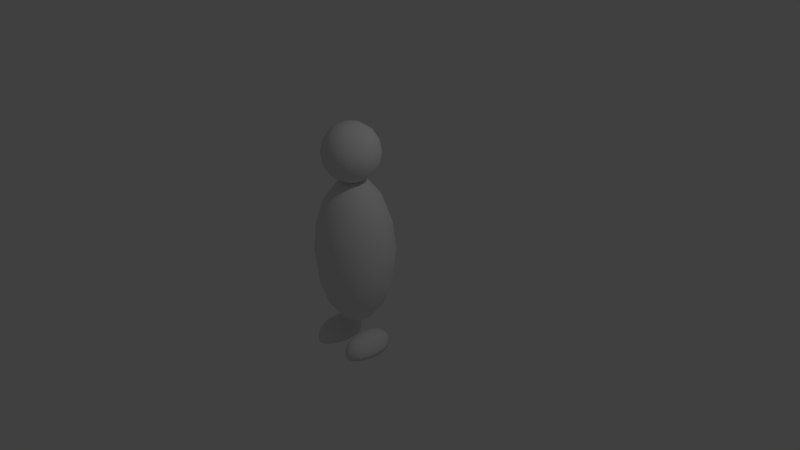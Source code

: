 # Source: SimpleWorker.blend  (saved by Blender 2.73.0; exported with 4.5.12 LTS)
import bpy
from mathutils import Matrix  # noqa: F401  (used for matrix-valued properties, if any)

bpy.ops.wm.read_factory_settings(use_empty=True)
scene = bpy.context.scene
scene.name = 'Scene'

# ---- collections
col_collection_1 = bpy.data.collections.new('Collection 1'); scene.collection.children.link(col_collection_1)

# ---- world
world_world = bpy.data.worlds.new('World'); scene.world = world_world
world_world.color = (0.05088, 0.05088, 0.05088)
world_world.use_sun_shadow = False
world_world.sun_shadow_jitter_overblur = 0.0
world_world.cycles.sampling_method = 'MANUAL'
world_world.cycles.sample_map_resolution = 256

# ---- cameras
cam_camera = bpy.data.cameras.new('Camera')
cam_camera.clip_end = 100.0
cam_camera.lens = 35.0
cam_camera.sensor_width = 32.0
cam_camera.sensor_height = 18.0
cam_camera.ortho_scale = 7.314
cam_camera.dof.focus_distance = 0.0
cam_camera.dof.aperture_fstop = 128.0

# ---- lights
light_lamp = bpy.data.lights.new('Lamp', 'POINT')
light_lamp.transmission_factor = 0.0
light_lamp.cutoff_distance = 30.0
light_lamp.energy = 100.0
light_lamp.shadow_buffer_clip_start = 1.001
light_lamp.shadow_soft_size = 0.1
light_lamp.shadow_maximum_resolution = 0.006
light_lamp.use_absolute_resolution = True
light_lamp.cycles.use_multiple_importance_sampling = False

# ---- meshes
me_sphere_002 = bpy.data.meshes.new('Sphere.002')
me_sphere_002.from_pydata([(-0.1442, 0.0306, 1.789), (-0.2654, 0.0306, 1.708), (-0.3464, 0.0306, 1.587), (-0.3748, 0.0306, 1.444), (-0.3464, 0.0306, 1.301), (-0.2654, 0.0306, 1.18), (-0.1442, 0.0306, 1.099), (-0.1333, 0.08532, 1.789), (-0.2453, 0.1317, 1.708), (-0.3201, 0.1627, 1.587), (-0.3464, 0.1736, 1.444), (-0.3201, 0.1627, 1.301), (-0.2453, 0.1317, 1.18), (-0.1333, 0.08532, 1.099), (-0.1023, 0.1317, 1.789), (-0.188, 0.2174, 1.708), (-0.2453, 0.2747, 1.587), (-0.2654, 0.2948, 1.444), (-0.2453, 0.2747, 1.301), (-0.188, 0.2174, 1.18), (-0.1023, 0.1317, 1.099), (-0.001168, 0.0306, 1.07), (-0.05589, 0.1627, 1.789), (-0.1023, 0.2747, 1.708), (-0.1333, 0.3495, 1.587), (-0.1442, 0.3758, 1.444), (-0.1333, 0.3495, 1.301), (-0.1023, 0.2747, 1.18), (-0.05589, 0.1627, 1.099), (-0.001168, 0.1736, 1.789), (-0.001168, 0.2948, 1.708), (-0.001168, 0.3758, 1.587), (-0.001168, 0.4043, 1.444), (-0.001168, 0.3758, 1.301), (-0.001168, 0.2948, 1.18), (-0.001168, 0.1736, 1.099), (0.05355, 0.1627, 1.789), (0.09994, 0.2747, 1.708), (0.1309, 0.3495, 1.587), (0.1418, 0.3758, 1.444), (0.1309, 0.3495, 1.301), (0.09994, 0.2747, 1.18), (0.05355, 0.1627, 1.099), (-0.001168, 0.0306, 1.817), (0.09994, 0.1317, 1.789), (0.1857, 0.2174, 1.708), (0.2429, 0.2747, 1.587), (0.2631, 0.2948, 1.444), (0.2429, 0.2747, 1.301), (0.1857, 0.2174, 1.18), (0.09994, 0.1317, 1.099), (0.1309, 0.08532, 1.789), (0.2429, 0.1317, 1.708), (0.3178, 0.1627, 1.587), (0.3441, 0.1736, 1.444), (0.3178, 0.1627, 1.301), (0.2429, 0.1317, 1.18), (0.1309, 0.08532, 1.099), (0.1418, 0.0306, 1.789), (0.2631, 0.0306, 1.708), (0.3441, 0.0306, 1.587), (0.3725, 0.0306, 1.444), (0.3441, 0.0306, 1.301), (0.2631, 0.0306, 1.18), (0.1418, 0.0306, 1.099), (0.1309, -0.02412, 1.789), (0.2429, -0.07051, 1.708), (0.3178, -0.1015, 1.587), (0.3441, -0.1124, 1.444), (0.3178, -0.1015, 1.301), (0.2429, -0.07051, 1.18), (0.1309, -0.02412, 1.099), (0.09994, -0.07051, 1.789), (0.1857, -0.1562, 1.708), (0.2429, -0.2135, 1.587), (0.2631, -0.2336, 1.444), (0.2429, -0.2135, 1.301), (0.1857, -0.1562, 1.18), (0.09994, -0.07051, 1.099), (0.05355, -0.1015, 1.789), (0.09994, -0.2135, 1.708), (0.1309, -0.2883, 1.587), (0.1418, -0.3146, 1.444), (0.1309, -0.2883, 1.301), (0.09994, -0.2135, 1.18), (0.05355, -0.1015, 1.099), (-0.001168, -0.1124, 1.789), (-0.001168, -0.2336, 1.708), (-0.001168, -0.3146, 1.587), (-0.001168, -0.3431, 1.444), (-0.001168, -0.3146, 1.301), (-0.001168, -0.2336, 1.18), (-0.001168, -0.1124, 1.099), (-0.05589, -0.1015, 1.789), (-0.1023, -0.2135, 1.708), (-0.1333, -0.2883, 1.587), (-0.1442, -0.3146, 1.444), (-0.1333, -0.2883, 1.301), (-0.1023, -0.2135, 1.18), (-0.05589, -0.1015, 1.099), (-0.1023, -0.07051, 1.789), (-0.188, -0.1562, 1.708), (-0.2453, -0.2135, 1.587), (-0.2654, -0.2336, 1.444), (-0.2453, -0.2135, 1.301), (-0.188, -0.1562, 1.18), (-0.1023, -0.07051, 1.099), (-0.1333, -0.02412, 1.789), (-0.2453, -0.07051, 1.708), (-0.3201, -0.1015, 1.587), (-0.3464, -0.1124, 1.444), (-0.3201, -0.1015, 1.301), (-0.2453, -0.07051, 1.18), (-0.1333, -0.02412, 1.099), (0.2739, 0.2613, -1.068), (0.2739, 0.1888, -1.002), (0.2739, 0.08027, -0.9579), (0.2739, -0.0477, -0.9424), (0.2739, -0.1757, -0.9579), (0.2739, -0.2842, -1.002), (0.2739, -0.3567, -1.068), (0.246, 0.2613, -1.074), (0.2224, 0.1888, -1.013), (0.2066, 0.08027, -0.9722), (0.201, -0.0477, -0.9579), (0.2066, -0.1757, -0.9722), (0.2224, -0.2842, -1.013), (0.246, -0.3567, -1.074), (0.2224, 0.2613, -1.091), (0.1787, 0.1888, -1.044), (0.1495, 0.08027, -1.013), (0.1392, -0.0477, -1.002), (0.1495, -0.1757, -1.013), (0.1787, -0.2842, -1.044), (0.2224, -0.3567, -1.091), (0.2739, -0.3821, -1.146), (0.2066, 0.2613, -1.116), (0.1495, 0.1888, -1.091), (0.1113, 0.08027, -1.074), (0.09794, -0.0477, -1.068), (0.1113, -0.1757, -1.074), (0.1495, -0.2842, -1.091), (0.2066, -0.3567, -1.116), (0.201, 0.2613, -1.146), (0.1392, 0.1888, -1.146), (0.09794, 0.08027, -1.146), (0.08344, -0.0477, -1.146), (0.09794, -0.1757, -1.146), (0.1392, -0.2842, -1.146), (0.201, -0.3567, -1.146), (0.2739, 0.2867, -1.146), (0.3469, 0.2613, -1.146), (0.4087, 0.1888, -1.146), (0.45, 0.08027, -1.146), (0.4645, -0.0477, -1.146), (0.45, -0.1757, -1.146), (0.4087, -0.2842, -1.146), (0.3469, -0.3567, -1.146), (0.3413, 0.2613, -1.116), (0.3984, 0.1888, -1.091), (0.4366, 0.08027, -1.074), (0.45, -0.0477, -1.068), (0.4366, -0.1757, -1.074), (0.3984, -0.2842, -1.091), (0.3413, -0.3567, -1.116), (0.3255, 0.2613, -1.091), (0.3692, 0.1888, -1.044), (0.3984, 0.08027, -1.013), (0.4087, -0.0477, -1.002), (0.3984, -0.1757, -1.013), (0.3692, -0.2842, -1.044), (0.3255, -0.3567, -1.091), (0.3018, 0.2613, -1.074), (0.3255, 0.1888, -1.013), (0.3413, 0.08027, -0.9722), (0.3469, -0.0477, -0.9579), (0.3413, -0.1757, -0.9722), (0.3255, -0.2842, -1.013), (0.3018, -0.3567, -1.074), (0.2739, -0.3821, -1.203), (0.201, 0.2613, -1.203), (0.1392, 0.1888, -1.203), (0.09794, 0.08027, -1.203), (0.08344, -0.0477, -1.203), (0.09794, -0.1757, -1.203), (0.1392, -0.2842, -1.203), (0.201, -0.3567, -1.203), (0.2739, 0.2867, -1.203), (0.3469, 0.2613, -1.203), (0.4087, 0.1888, -1.203), (0.45, 0.08027, -1.203), (0.4645, -0.0477, -1.203), (0.45, -0.1757, -1.203), (0.4087, -0.2842, -1.203), (0.3469, -0.3567, -1.203), (0.2739, -0.0477, -1.203), (-0.2731, 0.2613, -1.068), (-0.2731, 0.1888, -1.002), (-0.2731, 0.08027, -0.9579), (-0.2731, -0.0477, -0.9424), (-0.2731, -0.1757, -0.9579), (-0.2731, -0.2842, -1.002), (-0.2731, -0.3567, -1.068), (-0.301, 0.2613, -1.074), (-0.3247, 0.1888, -1.013), (-0.3405, 0.08027, -0.9722), (-0.346, -0.0477, -0.9579), (-0.3405, -0.1757, -0.9722), (-0.3247, -0.2842, -1.013), (-0.301, -0.3567, -1.074), (-0.3247, 0.2613, -1.091), (-0.3684, 0.1888, -1.044), (-0.3976, 0.08027, -1.013), (-0.4078, -0.0477, -1.002), (-0.3976, -0.1757, -1.013), (-0.3684, -0.2842, -1.044), (-0.3247, -0.3567, -1.091), (-0.2731, -0.3821, -1.146), (-0.3405, 0.2613, -1.116), (-0.3976, 0.1888, -1.091), (-0.4357, 0.08027, -1.074), (-0.4491, -0.0477, -1.068), (-0.4357, -0.1757, -1.074), (-0.3976, -0.2842, -1.091), (-0.3405, -0.3567, -1.116), (-0.346, 0.2613, -1.146), (-0.4078, 0.1888, -1.146), (-0.4491, 0.08027, -1.146), (-0.4636, -0.0477, -1.146), (-0.4491, -0.1757, -1.146), (-0.4078, -0.2842, -1.146), (-0.346, -0.3567, -1.146), (-0.2731, 0.2867, -1.146), (-0.2002, 0.2613, -1.146), (-0.1384, 0.1888, -1.146), (-0.09711, 0.08027, -1.146), (-0.08261, -0.0477, -1.146), (-0.09711, -0.1757, -1.146), (-0.1384, -0.2842, -1.146), (-0.2002, -0.3567, -1.146), (-0.2058, 0.2613, -1.116), (-0.1487, 0.1888, -1.091), (-0.1105, 0.08027, -1.074), (-0.09711, -0.0477, -1.068), (-0.1105, -0.1757, -1.074), (-0.1487, -0.2842, -1.091), (-0.2058, -0.3567, -1.116), (-0.2216, 0.2613, -1.091), (-0.1779, 0.1888, -1.044), (-0.1487, 0.08027, -1.013), (-0.1384, -0.0477, -1.002), (-0.1487, -0.1757, -1.013), (-0.1779, -0.2842, -1.044), (-0.2216, -0.3567, -1.091), (-0.2452, 0.2613, -1.074), (-0.2216, 0.1888, -1.013), (-0.2058, 0.08027, -0.9722), (-0.2002, -0.0477, -0.9579), (-0.2058, -0.1757, -0.9722), (-0.2216, -0.2842, -1.013), (-0.2452, -0.3567, -1.074), (-0.2731, -0.3821, -1.203), (-0.346, 0.2613, -1.203), (-0.4078, 0.1888, -1.203), (-0.4491, 0.08027, -1.203), (-0.4636, -0.0477, -1.203), (-0.4491, -0.1757, -1.203), (-0.4078, -0.2842, -1.203), (-0.346, -0.3567, -1.203), (-0.2731, 0.2867, -1.203), (-0.2002, 0.2613, -1.203), (-0.1384, 0.1888, -1.203), (-0.09711, 0.08027, -1.203), (-0.08261, -0.0477, -1.203), (-0.09711, -0.1757, -1.203), (-0.1384, -0.2842, -1.203), (-0.2002, -0.3567, -1.203), (-0.2731, -0.0477, -1.203), (-0.1972, 0.03802, 1.056), (-0.3649, 0.03802, 0.8388), (-0.4769, 0.03802, 0.5143), (-0.5162, 0.03802, 0.1316), (-0.4769, 0.03802, -0.251), (-0.3649, 0.03802, -0.5755), (-0.1972, 0.03802, -0.7922), (-0.1821, 0.1137, 1.056), (-0.337, 0.1779, 0.8388), (-0.4405, 0.2207, 0.5143), (-0.4769, 0.2358, 0.1316), (-0.4405, 0.2207, -0.251), (-0.337, 0.1779, -0.5755), (-0.1821, 0.1137, -0.7922), (-0.1393, 0.1779, 1.056), (-0.2578, 0.2964, 0.8388), (-0.337, 0.3756, 0.5143), (-0.3649, 0.4035, 0.1316), (-0.337, 0.3756, -0.251), (-0.2578, 0.2964, -0.5755), (-0.1393, 0.1779, -0.7922), (0.0005742, 0.03802, -0.8684), (-0.07511, 0.2207, 1.056), (-0.1393, 0.3756, 0.8388), (-0.1821, 0.4791, 0.5143), (-0.1972, 0.5155, 0.1316), (-0.1821, 0.4791, -0.251), (-0.1393, 0.3756, -0.5755), (-0.07511, 0.2207, -0.7922), (0.0005742, 0.2358, 1.056), (0.0005743, 0.4035, 0.8388), (0.0005743, 0.5155, 0.5143), (0.0005743, 0.5548, 0.1316), (0.0005743, 0.5155, -0.251), (0.0005743, 0.4035, -0.5755), (0.0005743, 0.2358, -0.7922), (0.07626, 0.2207, 1.056), (0.1404, 0.3756, 0.8388), (0.1833, 0.4791, 0.5143), (0.1983, 0.5155, 0.1316), (0.1833, 0.4791, -0.251), (0.1404, 0.3756, -0.5755), (0.07626, 0.2207, -0.7922), (0.0005742, 0.03802, 1.132), (0.1404, 0.1779, 1.056), (0.259, 0.2964, 0.8388), (0.3382, 0.3756, 0.5143), (0.366, 0.4035, 0.1316), (0.3382, 0.3756, -0.251), (0.259, 0.2964, -0.5755), (0.1404, 0.1779, -0.7922), (0.1833, 0.1137, 1.056), (0.3382, 0.1779, 0.8387), (0.4417, 0.2207, 0.5143), (0.478, 0.2358, 0.1316), (0.4417, 0.2207, -0.251), (0.3382, 0.1779, -0.5755), (0.1833, 0.1137, -0.7922), (0.1983, 0.03802, 1.056), (0.366, 0.03802, 0.8387), (0.478, 0.03802, 0.5143), (0.5174, 0.03802, 0.1316), (0.478, 0.03802, -0.251), (0.366, 0.03802, -0.5755), (0.1983, 0.03802, -0.7922), (0.1833, -0.03766, 1.056), (0.3382, -0.1018, 0.8387), (0.4417, -0.1447, 0.5143), (0.478, -0.1598, 0.1316), (0.4417, -0.1447, -0.251), (0.3382, -0.1018, -0.5755), (0.1833, -0.03766, -0.7922), (0.1404, -0.1018, 1.056), (0.259, -0.2204, 0.8388), (0.3382, -0.2996, 0.5143), (0.366, -0.3274, 0.1316), (0.3382, -0.2996, -0.251), (0.259, -0.2204, -0.5755), (0.1404, -0.1018, -0.7922), (0.07626, -0.1447, 1.056), (0.1404, -0.2996, 0.8388), (0.1833, -0.4031, 0.5143), (0.1983, -0.4394, 0.1316), (0.1833, -0.4031, -0.251), (0.1404, -0.2996, -0.5755), (0.07626, -0.1447, -0.7922), (0.0005742, -0.1598, 1.056), (0.000574, -0.3274, 0.8388), (0.000574, -0.4394, 0.5143), (0.000574, -0.4788, 0.1316), (0.000574, -0.4394, -0.251), (0.0005741, -0.3274, -0.5755), (0.0005741, -0.1598, -0.7922), (-0.07511, -0.1447, 1.056), (-0.1393, -0.2996, 0.8388), (-0.1821, -0.4031, 0.5143), (-0.1972, -0.4394, 0.1316), (-0.1821, -0.4031, -0.251), (-0.1393, -0.2996, -0.5755), (-0.07511, -0.1447, -0.7922), (-0.1393, -0.1018, 1.056), (-0.2578, -0.2204, 0.8388), (-0.337, -0.2996, 0.5143), (-0.3649, -0.3274, 0.1316), (-0.337, -0.2996, -0.251), (-0.2578, -0.2204, -0.5755), (-0.1393, -0.1018, -0.7922), (-0.1821, -0.03766, 1.056), (-0.337, -0.1018, 0.8388), (-0.4405, -0.1447, 0.5143), (-0.4769, -0.1598, 0.1316), (-0.4405, -0.1447, -0.251), (-0.337, -0.1018, -0.5755), (-0.1821, -0.03766, -0.7922)], [], [(6, 5, 12, 13), (5, 4, 11, 12), (4, 3, 10, 11), (3, 2, 9, 10), (2, 1, 8, 9), (1, 0, 7, 8), (13, 12, 19, 20), (12, 11, 18, 19), (11, 10, 17, 18), (10, 9, 16, 17), (9, 8, 15, 16), (8, 7, 14, 15), (20, 19, 27, 28), (19, 18, 26, 27), (18, 17, 25, 26), (17, 16, 24, 25), (16, 15, 23, 24), (15, 14, 22, 23), (28, 27, 34, 35), (27, 26, 33, 34), (26, 25, 32, 33), (25, 24, 31, 32), (24, 23, 30, 31), (23, 22, 29, 30), (35, 34, 41, 42), (34, 33, 40, 41), (33, 32, 39, 40), (32, 31, 38, 39), (31, 30, 37, 38), (30, 29, 36, 37), (42, 41, 49, 50), (41, 40, 48, 49), (40, 39, 47, 48), (39, 38, 46, 47), (38, 37, 45, 46), (37, 36, 44, 45), (50, 49, 56, 57), (49, 48, 55, 56), (48, 47, 54, 55), (47, 46, 53, 54), (46, 45, 52, 53), (45, 44, 51, 52), (57, 56, 63, 64), (56, 55, 62, 63), (55, 54, 61, 62), (54, 53, 60, 61), (53, 52, 59, 60), (52, 51, 58, 59), (64, 63, 70, 71), (63, 62, 69, 70), (62, 61, 68, 69), (61, 60, 67, 68), (60, 59, 66, 67), (59, 58, 65, 66), (71, 70, 77, 78), (70, 69, 76, 77), (69, 68, 75, 76), (68, 67, 74, 75), (67, 66, 73, 74), (66, 65, 72, 73), (78, 77, 84, 85), (77, 76, 83, 84), (76, 75, 82, 83), (75, 74, 81, 82), (74, 73, 80, 81), (73, 72, 79, 80), (85, 84, 91, 92), (84, 83, 90, 91), (83, 82, 89, 90), (82, 81, 88, 89), (81, 80, 87, 88), (80, 79, 86, 87), (92, 91, 98, 99), (91, 90, 97, 98), (90, 89, 96, 97), (89, 88, 95, 96), (88, 87, 94, 95), (87, 86, 93, 94), (99, 98, 105, 106), (98, 97, 104, 105), (97, 96, 103, 104), (96, 95, 102, 103), (95, 94, 101, 102), (94, 93, 100, 101), (106, 105, 112, 113), (105, 104, 111, 112), (104, 103, 110, 111), (103, 102, 109, 110), (102, 101, 108, 109), (101, 100, 107, 108), (21, 6, 13), (0, 43, 7), (21, 13, 20), (7, 43, 14), (21, 20, 28), (14, 43, 22), (21, 28, 35), (22, 43, 29), (21, 35, 42), (29, 43, 36), (21, 42, 50), (36, 43, 44), (21, 50, 57), (44, 43, 51), (21, 57, 64), (51, 43, 58), (21, 64, 71), (58, 43, 65), (21, 71, 78), (65, 43, 72), (21, 78, 85), (72, 43, 79), (21, 85, 92), (79, 43, 86), (21, 92, 99), (86, 43, 93), (21, 99, 106), (93, 43, 100), (21, 106, 113), (100, 43, 107), (21, 113, 6), (113, 112, 5, 6), (112, 111, 4, 5), (111, 110, 3, 4), (110, 109, 2, 3), (109, 108, 1, 2), (108, 107, 0, 1), (107, 43, 0), (120, 119, 126, 127), (119, 118, 125, 126), (118, 117, 124, 125), (117, 116, 123, 124), (116, 115, 122, 123), (115, 114, 121, 122), (127, 126, 133, 134), (126, 125, 132, 133), (125, 124, 131, 132), (124, 123, 130, 131), (123, 122, 129, 130), (122, 121, 128, 129), (134, 133, 141, 142), (133, 132, 140, 141), (132, 131, 139, 140), (131, 130, 138, 139), (130, 129, 137, 138), (129, 128, 136, 137), (142, 141, 148, 149), (141, 140, 147, 148), (140, 139, 146, 147), (139, 138, 145, 146), (138, 137, 144, 145), (137, 136, 143, 144), (157, 156, 163, 164), (156, 155, 162, 163), (155, 154, 161, 162), (154, 153, 160, 161), (153, 152, 159, 160), (152, 151, 158, 159), (164, 163, 170, 171), (163, 162, 169, 170), (162, 161, 168, 169), (161, 160, 167, 168), (160, 159, 166, 167), (159, 158, 165, 166), (171, 170, 177, 178), (170, 169, 176, 177), (169, 168, 175, 176), (168, 167, 174, 175), (167, 166, 173, 174), (166, 165, 172, 173), (135, 120, 127), (114, 150, 121), (135, 127, 134), (121, 150, 128), (135, 134, 142), (128, 150, 136), (135, 142, 149), (136, 150, 143), (135, 157, 164), (151, 150, 158), (135, 164, 171), (158, 150, 165), (135, 171, 178), (165, 150, 172), (135, 178, 120), (178, 177, 119, 120), (177, 176, 118, 119), (176, 175, 117, 118), (175, 174, 116, 117), (174, 173, 115, 116), (173, 172, 114, 115), (172, 150, 114), (150, 151, 188, 187), (145, 144, 181, 182), (152, 153, 190, 189), (147, 146, 183, 184), (154, 155, 192, 191), (149, 148, 185, 186), (156, 157, 194, 193), (135, 149, 186, 179), (144, 143, 180, 181), (157, 135, 179, 194), (151, 152, 189, 188), (146, 145, 182, 183), (153, 154, 191, 190), (148, 147, 184, 185), (155, 156, 193, 192), (143, 150, 187, 180), (180, 187, 195), (192, 193, 195), (185, 184, 195), (190, 191, 195), (183, 182, 195), (188, 189, 195), (194, 179, 195), (181, 180, 195), (179, 186, 195), (193, 194, 195), (186, 185, 195), (191, 192, 195), (184, 183, 195), (189, 190, 195), (182, 181, 195), (187, 188, 195), (202, 201, 208, 209), (201, 200, 207, 208), (200, 199, 206, 207), (199, 198, 205, 206), (198, 197, 204, 205), (197, 196, 203, 204), (209, 208, 215, 216), (208, 207, 214, 215), (207, 206, 213, 214), (206, 205, 212, 213), (205, 204, 211, 212), (204, 203, 210, 211), (216, 215, 223, 224), (215, 214, 222, 223), (214, 213, 221, 222), (213, 212, 220, 221), (212, 211, 219, 220), (211, 210, 218, 219), (224, 223, 230, 231), (223, 222, 229, 230), (222, 221, 228, 229), (221, 220, 227, 228), (220, 219, 226, 227), (219, 218, 225, 226), (239, 238, 245, 246), (238, 237, 244, 245), (237, 236, 243, 244), (236, 235, 242, 243), (235, 234, 241, 242), (234, 233, 240, 241), (246, 245, 252, 253), (245, 244, 251, 252), (244, 243, 250, 251), (243, 242, 249, 250), (242, 241, 248, 249), (241, 240, 247, 248), (253, 252, 259, 260), (252, 251, 258, 259), (251, 250, 257, 258), (250, 249, 256, 257), (249, 248, 255, 256), (248, 247, 254, 255), (217, 202, 209), (196, 232, 203), (217, 209, 216), (203, 232, 210), (217, 216, 224), (210, 232, 218), (217, 224, 231), (218, 232, 225), (217, 239, 246), (233, 232, 240), (217, 246, 253), (240, 232, 247), (217, 253, 260), (247, 232, 254), (217, 260, 202), (260, 259, 201, 202), (259, 258, 200, 201), (258, 257, 199, 200), (257, 256, 198, 199), (256, 255, 197, 198), (255, 254, 196, 197), (254, 232, 196), (232, 233, 270, 269), (227, 226, 263, 264), (234, 235, 272, 271), (229, 228, 265, 266), (236, 237, 274, 273), (231, 230, 267, 268), (238, 239, 276, 275), (217, 231, 268, 261), (226, 225, 262, 263), (239, 217, 261, 276), (233, 234, 271, 270), (228, 227, 264, 265), (235, 236, 273, 272), (230, 229, 266, 267), (237, 238, 275, 274), (225, 232, 269, 262), (262, 269, 277), (274, 275, 277), (267, 266, 277), (272, 273, 277), (265, 264, 277), (270, 271, 277), (276, 261, 277), (263, 262, 277), (261, 268, 277), (275, 276, 277), (268, 267, 277), (273, 274, 277), (266, 265, 277), (271, 272, 277), (264, 263, 277), (269, 270, 277), (284, 283, 290, 291), (283, 282, 289, 290), (282, 281, 288, 289), (281, 280, 287, 288), (280, 279, 286, 287), (279, 278, 285, 286), (291, 290, 297, 298), (290, 289, 296, 297), (289, 288, 295, 296), (288, 287, 294, 295), (287, 286, 293, 294), (286, 285, 292, 293), (298, 297, 305, 306), (297, 296, 304, 305), (296, 295, 303, 304), (295, 294, 302, 303), (294, 293, 301, 302), (293, 292, 300, 301), (306, 305, 312, 313), (305, 304, 311, 312), (304, 303, 310, 311), (303, 302, 309, 310), (302, 301, 308, 309), (301, 300, 307, 308), (313, 312, 319, 320), (312, 311, 318, 319), (311, 310, 317, 318), (310, 309, 316, 317), (309, 308, 315, 316), (308, 307, 314, 315), (320, 319, 327, 328), (319, 318, 326, 327), (318, 317, 325, 326), (317, 316, 324, 325), (316, 315, 323, 324), (315, 314, 322, 323), (328, 327, 334, 335), (327, 326, 333, 334), (326, 325, 332, 333), (325, 324, 331, 332), (324, 323, 330, 331), (323, 322, 329, 330), (335, 334, 341, 342), (334, 333, 340, 341), (333, 332, 339, 340), (332, 331, 338, 339), (331, 330, 337, 338), (330, 329, 336, 337), (342, 341, 348, 349), (341, 340, 347, 348), (340, 339, 346, 347), (339, 338, 345, 346), (338, 337, 344, 345), (337, 336, 343, 344), (349, 348, 355, 356), (348, 347, 354, 355), (347, 346, 353, 354), (346, 345, 352, 353), (345, 344, 351, 352), (344, 343, 350, 351), (356, 355, 362, 363), (355, 354, 361, 362), (354, 353, 360, 361), (353, 352, 359, 360), (352, 351, 358, 359), (351, 350, 357, 358), (363, 362, 369, 370), (362, 361, 368, 369), (361, 360, 367, 368), (360, 359, 366, 367), (359, 358, 365, 366), (358, 357, 364, 365), (370, 369, 376, 377), (369, 368, 375, 376), (368, 367, 374, 375), (367, 366, 373, 374), (366, 365, 372, 373), (365, 364, 371, 372), (377, 376, 383, 384), (376, 375, 382, 383), (375, 374, 381, 382), (374, 373, 380, 381), (373, 372, 379, 380), (372, 371, 378, 379), (384, 383, 390, 391), (383, 382, 389, 390), (382, 381, 388, 389), (381, 380, 387, 388), (380, 379, 386, 387), (379, 378, 385, 386), (299, 284, 291), (278, 321, 285), (299, 291, 298), (285, 321, 292), (299, 298, 306), (292, 321, 300), (299, 306, 313), (300, 321, 307), (299, 313, 320), (307, 321, 314), (299, 320, 328), (314, 321, 322), (299, 328, 335), (322, 321, 329), (299, 335, 342), (329, 321, 336), (299, 342, 349), (336, 321, 343), (299, 349, 356), (343, 321, 350), (299, 356, 363), (350, 321, 357), (299, 363, 370), (357, 321, 364), (299, 370, 377), (364, 321, 371), (299, 377, 384), (371, 321, 378), (299, 384, 391), (378, 321, 385), (299, 391, 284), (391, 390, 283, 284), (390, 389, 282, 283), (389, 388, 281, 282), (388, 387, 280, 281), (387, 386, 279, 280), (386, 385, 278, 279), (385, 321, 278)])
me_sphere_002.polygons.foreach_set('use_smooth', [True] * 448)
_k = {(143, 144): 0.03922, (144, 145): 0.03922, (145, 146): 0.03922, (146, 147): 0.03922, (147, 148): 0.03922, (148, 149): 0.03922, (151, 152): 0.03922, (152, 153): 0.03922, (153, 154): 0.03922, (154, 155): 0.03922, (155, 156): 0.03922, (156, 157): 0.03922, (143, 150): 0.03922, (135, 149): 0.03922, (150, 151): 0.03922, (135, 157): 0.03922, (180, 181): 0.03922, (181, 182): 0.03922, (182, 183): 0.03922, (183, 184): 0.03922, (184, 185): 0.03922, (185, 186): 0.03922, (188, 189): 0.03922, (189, 190): 0.03922, (190, 191): 0.03922, (191, 192): 0.03922, (192, 193): 0.03922, (193, 194): 0.03922, (180, 187): 0.03922, (179, 186): 0.03922, (187, 188): 0.03922, (179, 194): 0.03922, (225, 226): 0.03922, (226, 227): 0.03922, (227, 228): 0.03922, (228, 229): 0.03922, (229, 230): 0.03922, (230, 231): 0.03922, (233, 234): 0.03922, (234, 235): 0.03922, (235, 236): 0.03922, (236, 237): 0.03922, (237, 238): 0.03922, (238, 239): 0.03922, (225, 232): 0.03922, (217, 231): 0.03922, (232, 233): 0.03922, (217, 239): 0.03922, (262, 263): 0.03922, (263, 264): 0.03922, (264, 265): 0.03922, (265, 266): 0.03922, (266, 267): 0.03922, (267, 268): 0.03922, (270, 271): 0.03922, (271, 272): 0.03922, (272, 273): 0.03922, (273, 274): 0.03922, (274, 275): 0.03922, (275, 276): 0.03922, (262, 269): 0.03922, (261, 268): 0.03922, (269, 270): 0.03922, (261, 276): 0.03922}
me_sphere_002.attributes.new('crease_edge', 'FLOAT', 'EDGE').data.foreach_set('value', [_k.get((min(e.vertices), max(e.vertices)), 0.0) for e in me_sphere_002.edges])
me_sphere_002.use_remesh_preserve_volume = False
me_sphere_002.use_remesh_preserve_attributes = False
me_sphere_002.use_mirror_vertex_groups = False
me_sphere_002.update()

# ---- objects
ob_sphere_002 = bpy.data.objects.new('Sphere.002', me_sphere_002)
ob_lamp = bpy.data.objects.new('Lamp', light_lamp)
ob_camera = bpy.data.objects.new('Camera', cam_camera)

# ---- transforms, parenting, visibility, modifiers, constraints
ob_sphere_002.location = (-0.0005743, -0.3413, 0.05198)
ob_sphere_002.lineart.crease_threshold = 0.0
ob_lamp.location = (4.076, 1.005, 5.904)
ob_lamp.rotation_euler = (0.6503, 0.05522, 1.866)
ob_lamp.lock_rotations_4d = False
ob_lamp.empty_display_type = 'ARROWS'
ob_lamp.color = (0.0, 0.0, 0.0, 0.0)
ob_lamp.lineart.crease_threshold = 0.0
ob_camera.location = (7.481, -6.508, 5.344)
ob_camera.rotation_euler = (1.109, 0.01082, 0.8149)
ob_camera.lock_rotations_4d = False
ob_camera.empty_display_type = 'ARROWS'
ob_camera.color = (0.0, 0.0, 0.0, 0.0)
ob_camera.display_type = 'WIRE'
ob_camera.lineart.crease_threshold = 0.0

# ---- collection membership
col_collection_1.objects.link(ob_sphere_002)
col_collection_1.objects.link(ob_lamp)
col_collection_1.objects.link(ob_camera)

# ---- scene / render settings (as saved in the file)
scene.camera = ob_camera
scene.frame_start = 1; scene.frame_end = 250; scene.frame_set(1)
scene.render.engine = 'BLENDER_EEVEE_NEXT'
scene.render.resolution_percentage = 50
scene.render.dither_intensity = 0.0
scene.cycles.use_denoising = False
scene.cycles.samples = 10
scene.cycles.sampling_pattern = 'TABULATED_SOBOL'
scene.cycles.light_sampling_threshold = 0.0
scene.cycles.use_adaptive_sampling = False
scene.cycles.use_light_tree = False
scene.cycles.blur_glossy = 0.0
scene.cycles.pixel_filter_type = 'GAUSSIAN'
scene.cycles.sample_clamp_indirect = 0.0
scene.view_settings.view_transform = 'Standard'
bpy.context.view_layer.update()
